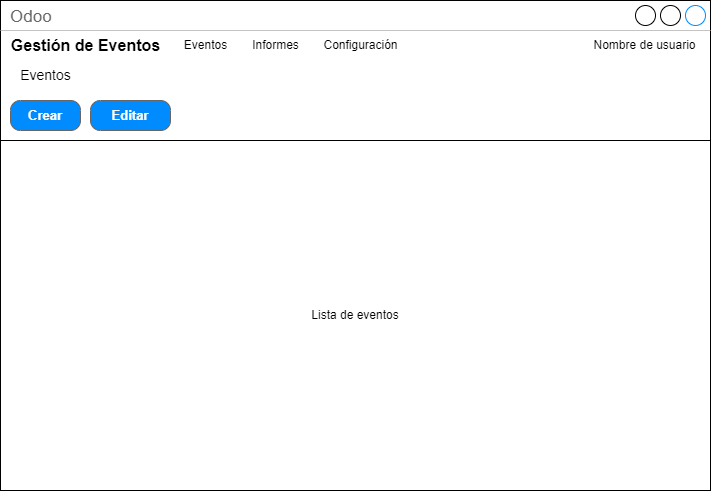

The diagram above was exported from draw.io. Its source (the exported page's mxGraphModel, read from the mxfile embedded in the PNG):
<mxGraphModel dx="1434" dy="836" grid="1" gridSize="10" guides="1" tooltips="1" connect="1" arrows="1" fold="1" page="1" pageScale="1" pageWidth="1169" pageHeight="827" math="0" shadow="0">
  <root>
    <mxCell id="0" />
    <mxCell id="1" parent="0" />
    <mxCell id="QNCjFtR2lstuTwhavqSM-1" value="Odoo" style="strokeWidth=1;shadow=0;dashed=0;align=center;html=1;shape=mxgraph.mockup.containers.window;align=left;verticalAlign=top;spacingLeft=8;strokeColor2=#008cff;strokeColor3=#c4c4c4;fontColor=#666666;mainText=;fontSize=17;labelBackgroundColor=none;whiteSpace=wrap;" parent="1" vertex="1">
      <mxGeometry x="160" y="120" width="710" height="490" as="geometry" />
    </mxCell>
    <mxCell id="QNCjFtR2lstuTwhavqSM-6" value="Gestión de Eventos" style="text;html=1;align=center;verticalAlign=middle;resizable=0;points=[];autosize=1;strokeColor=none;fillColor=none;strokeWidth=4;fontStyle=1;fontSize=16;" parent="1" vertex="1">
      <mxGeometry x="160" y="150" width="170" height="30" as="geometry" />
    </mxCell>
    <mxCell id="QNCjFtR2lstuTwhavqSM-7" value="Eventos" style="text;html=1;align=center;verticalAlign=middle;resizable=0;points=[];autosize=1;strokeColor=none;fillColor=none;" parent="1" vertex="1">
      <mxGeometry x="330" y="150" width="70" height="30" as="geometry" />
    </mxCell>
    <mxCell id="QNCjFtR2lstuTwhavqSM-8" value="Informes" style="text;html=1;align=center;verticalAlign=middle;resizable=0;points=[];autosize=1;strokeColor=none;fillColor=none;" parent="1" vertex="1">
      <mxGeometry x="400" y="150" width="70" height="30" as="geometry" />
    </mxCell>
    <mxCell id="QNCjFtR2lstuTwhavqSM-9" value="Configuración" style="text;html=1;align=center;verticalAlign=middle;resizable=0;points=[];autosize=1;strokeColor=none;fillColor=none;" parent="1" vertex="1">
      <mxGeometry x="470" y="150" width="100" height="30" as="geometry" />
    </mxCell>
    <mxCell id="QNCjFtR2lstuTwhavqSM-10" value="Nombre de usuario" style="text;html=1;align=center;verticalAlign=middle;resizable=0;points=[];autosize=1;strokeColor=none;fillColor=none;" parent="1" vertex="1">
      <mxGeometry x="739.21" y="150" width="130" height="30" as="geometry" />
    </mxCell>
    <mxCell id="QNCjFtR2lstuTwhavqSM-12" value="Eventos" style="text;html=1;align=center;verticalAlign=middle;resizable=0;points=[];autosize=1;strokeColor=none;fillColor=none;fontSize=14;" parent="1" vertex="1">
      <mxGeometry x="170" y="180" width="70" height="30" as="geometry" />
    </mxCell>
    <mxCell id="QNCjFtR2lstuTwhavqSM-15" value="Crear" style="strokeWidth=1;shadow=0;dashed=0;align=center;html=1;shape=mxgraph.mockup.buttons.button;strokeColor=#666666;fontColor=#ffffff;mainText=;buttonStyle=round;fontSize=13;fontStyle=1;fillColor=#008cff;whiteSpace=wrap;" parent="1" vertex="1">
      <mxGeometry x="170" y="220" width="70" height="30" as="geometry" />
    </mxCell>
    <mxCell id="QNCjFtR2lstuTwhavqSM-16" value="Editar" style="strokeWidth=1;shadow=0;dashed=0;align=center;html=1;shape=mxgraph.mockup.buttons.button;strokeColor=#666666;fontColor=#ffffff;mainText=;buttonStyle=round;fontSize=13;fontStyle=1;fillColor=#008cff;whiteSpace=wrap;" parent="1" vertex="1">
      <mxGeometry x="250" y="220" width="80" height="30" as="geometry" />
    </mxCell>
    <mxCell id="QNCjFtR2lstuTwhavqSM-43" value="Lista de eventos" style="rounded=0;whiteSpace=wrap;html=1;" parent="1" vertex="1">
      <mxGeometry x="160" y="260" width="710" height="350" as="geometry" />
    </mxCell>
  </root>
</mxGraphModel>